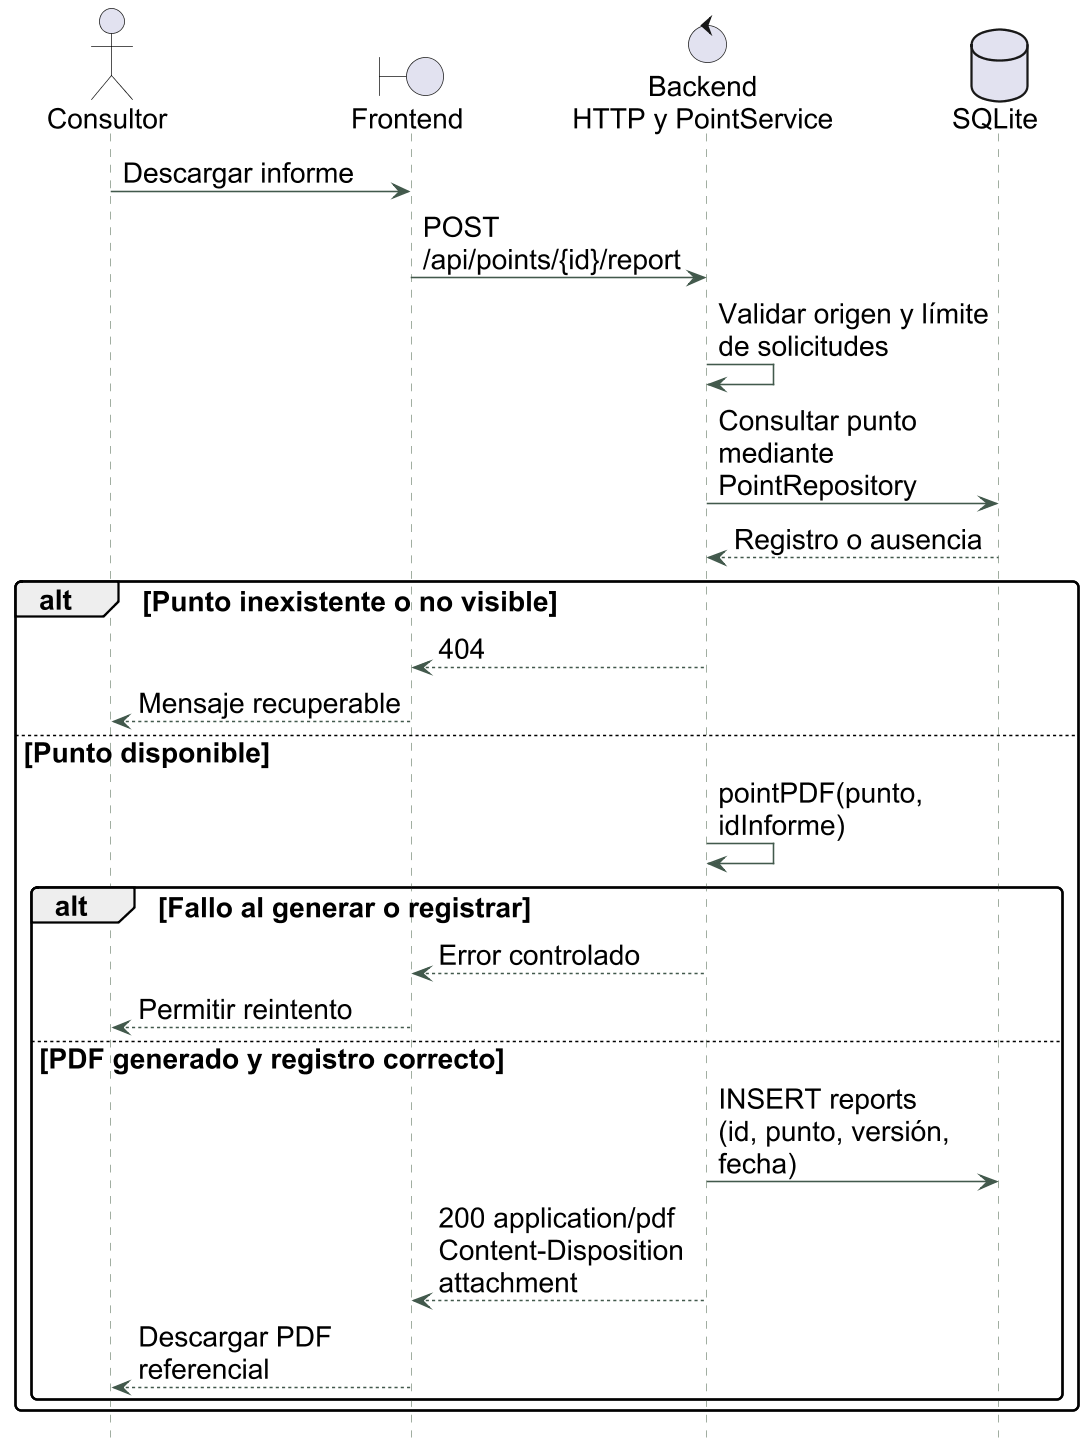

The diagram above was rendered by PlantUML. Its source (embedded in the PNG):
@startuml
!pragma layout smetana
skinparam backgroundColor white
skinparam shadowing false
skinparam defaultFontName Arial
skinparam defaultFontSize 18
skinparam ArrowColor #42594C
skinparam LineColor #42594C
skinparam dpi 150
skinparam roundcorner 8
skinparam classBackgroundColor #F2F5EF
skinparam classBorderColor #42594C
skinparam classFontColor #18392F
skinparam sequenceParticipantBackgroundColor #F2F5EF
skinparam sequenceParticipantBorderColor #42594C
skinparam sequenceLifeLineBorderColor #819381
skinparam activityBackgroundColor #F2F5EF
skinparam activityBorderColor #42594C
skinparam noteBackgroundColor #FAF9F2
skinparam noteBorderColor #B7BCA8
hide footbox
skinparam maxMessageSize 190
actor Consultor as U
boundary Frontend as UI
control "Backend\nHTTP y PointService" as API
database SQLite as DB
U -> UI: Descargar informe
UI -> API: POST /api/points/{id}/report
API -> API: Validar origen y límite de solicitudes
API -> DB: Consultar punto\nmediante PointRepository
DB --> API: Registro o ausencia
alt Punto inexistente o no visible
 API --> UI: 404
 UI --> U: Mensaje recuperable
else Punto disponible
 API -> API: pointPDF(punto, idInforme)
 alt Fallo al generar o registrar
  API --> UI: Error controlado
  UI --> U: Permitir reintento
 else PDF generado y registro correcto
  API -> DB: INSERT reports\n(id, punto, versión, fecha)
  API --> UI: 200 application/pdf\nContent-Disposition attachment
  UI --> U: Descargar PDF referencial
 end
end
@enduml